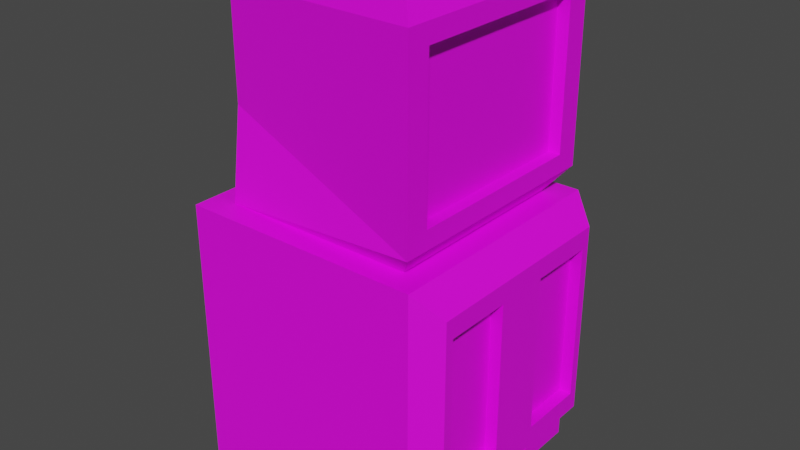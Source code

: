 # Source: TVConsole.blend  (saved by Blender 3.6.11; exported with 4.5.12 LTS)
import bpy
from mathutils import Matrix  # noqa: F401  (used for matrix-valued properties, if any)

bpy.ops.wm.read_factory_settings(use_empty=True)
scene = bpy.context.scene
scene.name = 'Scene'

# ---- collections
col_collection = bpy.data.collections.new('Collection'); scene.collection.children.link(col_collection)

# ---- images (referenced by path relative to the original .blend; pixels are not part of the script)
import os
ASSET_DIR = os.environ.get("B2B_ASSET_DIR", "")  # directory of the original .blend (textures are referenced by path, not embedded)
HERE = os.path.dirname(os.path.abspath(__file__))  # packed textures are extracted next to this script under _unpacked/

def load_image(name, relpath, width, height, colorspace="sRGB"):
    """Load a texture the original file referenced (path relative to the .blend, or extracted next to this script)."""
    p = next((c for c in (os.path.join(HERE, relpath), os.path.join(ASSET_DIR, relpath)) if relpath and os.path.exists(c)), "")
    if p:
        img = bpy.data.images.load(p, check_existing=True)
        img.name = name
    else:  # same state as the original file: an image datablock whose file is absent (Cycles renders it pink)
        img = bpy.data.images.new(name, width, height)
        img.source = "FILE"
        img.filepath = "//" + (relpath or name)
    img.colorspace_settings.name = colorspace
    return img
img_tvconsole_png = load_image('TVConsole.png', 'TVConsole.png', 1024, 1024, 'sRGB')

# ---- materials (node trees are filled in below, after node groups)
mat_material = bpy.data.materials.new('Material')
mat_material.alpha_threshold = 0.0
mat_material.use_transparent_shadow = False
mat_material.roughness = 0.5
mat_material.line_color = (0.0, 0.0, 0.0, 1.0)

# ---- material node trees
mat_material.use_nodes = True; mat_material.node_tree.nodes.clear()
_N = mat_material.node_tree.nodes; _L = mat_material.node_tree.links
n0 = _N.new('ShaderNodeOutputMaterial'); n0.name = 'Material Output'; n0.location = (300, 300)
n1 = _N.new('ShaderNodeBsdfPrincipled'); n1.name = 'Principled BSDF'; n1.location = (10, 300)
n1.distribution = 'GGX'
n1.subsurface_method = 'RANDOM_WALK_SKIN'
n1.inputs[3].default_value = 1.45
n1.inputs[27].default_value = (0.0, 0.0, 0.0, 1.0)
n1.inputs[28].default_value = 1.0
n2 = _N.new('ShaderNodeTexImage'); n2.name = 'Image Texture'; n2.location = (-280, 49)
n2.image = img_tvconsole_png
_L.new(n1.outputs[0], n0.inputs[0])
_L.new(n2.outputs[0], n1.inputs[0])
n0.is_active_output = True

# ---- world
world_world = bpy.data.worlds.new('World'); scene.world = world_world
world_world.use_nodes = True; world_world.node_tree.nodes.clear()
_N = world_world.node_tree.nodes; _L = world_world.node_tree.links
n0 = _N.new('ShaderNodeOutputWorld'); n0.name = 'World Output'; n0.location = (300, 300)
n1 = _N.new('ShaderNodeBackground'); n1.name = 'Background'; n1.location = (10, 300)
n1.inputs[0].default_value = (0.05088, 0.05088, 0.05088, 1.0)
_L.new(n1.outputs[0], n0.inputs[0])
n0.is_active_output = True
world_world.color = (0.05088, 0.05088, 0.05088)
world_world.use_sun_shadow = False
world_world.sun_shadow_jitter_overblur = 0.0

# ---- meshes
me_cube = bpy.data.meshes.new('Cube')
me_cube.from_pydata([(1.0, 1.0, 1.0), (1.0, 1.0, -1.0), (1.0, -1.0, 1.0), (1.0, -1.0, -1.0), (-1.0, 1.0, 1.0), (-1.0, 1.0, -1.0), (-1.0, -1.0, 1.0), (-1.0, -1.0, -1.0), (0.8, -0.8, 1.0), (-0.8, -0.8, 1.0), (0.8, 0.8, 1.0), (-0.8, 0.8, 1.0), (0.96, -0.96, 1.2), (-0.944, -0.576, 1.667), (0.96, 0.96, 1.2), (-0.944, 0.576, 1.667), (0.96, -0.96, 2.7), (-0.944, -0.576, 2.567), (0.96, 0.96, 2.7), (-0.944, 0.576, 2.567), (0.864, -0.864, 2.853), (-0.896, -0.432, 2.52), (0.864, 0.864, 2.853), (-0.896, 0.432, 2.52), (0.96, 0.768, 1.35), (0.96, -0.768, 1.35), (0.96, 0.768, 2.55), (0.96, -0.768, 2.55), (0.86, 0.768, 1.35), (0.86, -0.768, 1.35), (0.86, 0.768, 2.55), (0.86, -0.768, 2.55), (-1.0, 0.0, -1.0), (0.0, 1.0, -1.0), (0.0, -1.0, -1.0), (1.0, 0.0, -1.0), (0.0, 0.0, -1.0), (-1.0, -0.5, -1.0), (-0.5, 1.0, -1.0), (0.5, -1.0, -1.0), (1.0, 0.5, -1.0), (-1.0, 0.5, -1.0), (0.5, 1.0, -1.0), (-0.5, -1.0, -1.0), (1.0, -0.5, -1.0), (0.0, -0.5, -1.0), (0.0, 0.5, -1.0), (-0.5, 0.0, -1.0), (0.5, 0.0, -1.0), (0.5, 0.5, -1.0), (-0.5, 0.5, -1.0), (-0.5, -0.5, -1.0), (0.5, -0.5, -1.0), (-1.0, -0.5, -1.25), (-1.0, -1.0, -1.25), (-0.5, 1.0, -1.25), (-1.0, 1.0, -1.25), (0.5, -1.0, -1.25), (1.0, -1.0, -1.25), (1.0, 0.5, -1.25), (1.0, 1.0, -1.25), (-1.0, 0.5, -1.25), (0.5, 1.0, -1.25), (-0.5, -1.0, -1.25), (1.0, -0.5, -1.25), (0.5, 0.5, -1.25), (-0.5, 0.5, -1.25), (-0.5, -0.5, -1.25), (0.5, -0.5, -1.25), (1.0, 0.0, 1.0), (1.0, -0.5, 1.0), (1.0, 0.5, 1.0), (1.2, 0.86, 0.81), (1.2, 0.86, -0.81), (1.2, -0.86, 0.81), (1.2, -0.86, -0.81), (1.2, -0.455, 0.81), (1.2, 0.455, -0.81), (1.2, -0.455, -0.81), (1.2, 0.0, -0.81), (1.2, 0.455, 0.81), (1.2, 0.0, 0.81), (1.2, -0.1625, -0.81), (1.2, -0.1625, 0.81), (1.2, 0.1625, -0.81), (1.2, 0.1625, 0.81), (1.2, -0.7865, 0.648), (1.2, -0.7865, -0.648), (1.2, -0.4625, 0.648), (1.2, -0.4625, -0.648), (1.2, -0.2285, 0.648), (1.2, -0.2285, -0.648), (1.2, 0.7865, 0.648), (1.2, 0.7865, -0.648), (1.2, 0.4625, -0.648), (1.2, 0.2285, -0.648), (1.2, 0.4625, 0.648), (1.2, 0.2285, 0.648), (1.1, 0.7865, 0.648), (1.1, 0.7865, -0.648), (1.1, 0.4625, -0.648), (1.1, 0.2285, -0.648), (1.1, 0.4625, 0.648), (1.1, 0.2285, 0.648), (1.1, -0.7865, 0.648), (1.1, -0.7865, -0.648), (1.1, -0.4625, 0.648), (1.1, -0.4625, -0.648), (1.1, -0.2285, 0.648), (1.1, -0.2285, -0.648)], [], [(0, 4, 11, 10), (3, 2, 6, 7, 43, 34, 39), (7, 6, 4, 5, 41, 32, 37), (51, 43, 63, 67), (40, 1, 73, 77), (5, 4, 0, 1, 42, 33, 38), (11, 9, 13, 15), (6, 2, 8, 9), (4, 6, 9, 11), (2, 70, 69, 71, 0, 10, 8), (14, 15, 19, 18), (9, 8, 12, 13), (10, 11, 15, 14), (8, 10, 14, 12), (19, 17, 21, 23), (14, 18, 26, 24), (15, 13, 17, 19), (13, 12, 16, 17), (22, 23, 21, 20), (17, 16, 20, 21), (18, 19, 23, 22), (16, 18, 22, 20), (24, 26, 30, 28), (18, 16, 27, 26), (16, 12, 25, 27), (12, 14, 24, 25), (29, 28, 30, 31), (25, 24, 28, 29), (27, 25, 29, 31), (26, 27, 31, 30), (51, 45, 34, 43), (50, 46, 36, 47), (49, 40, 35, 48), (46, 49, 48, 36), (33, 42, 49, 46), (42, 1, 60, 62), (41, 50, 47, 32), (52, 44, 64, 68), (38, 33, 46, 50), (41, 5, 56, 61), (32, 47, 51, 37), (47, 36, 45, 51), (45, 52, 39, 34), (36, 48, 52, 45), (48, 35, 44, 52), (68, 64, 58, 57), (62, 60, 59, 65), (56, 55, 66, 61), (53, 67, 63, 54), (49, 42, 62, 65), (43, 7, 54, 63), (7, 37, 53, 54), (3, 39, 57, 58), (5, 38, 55, 56), (44, 3, 58, 64), (37, 51, 67, 53), (40, 49, 65, 59), (39, 52, 68, 57), (1, 40, 59, 60), (38, 50, 66, 55), (50, 41, 61, 66), (0, 71, 80, 72), (83, 76, 88, 90), (84, 85, 81, 79), (44, 35, 79, 82, 78), (1, 0, 72, 73), (71, 69, 81, 85, 80), (35, 40, 77, 84, 79), (69, 70, 76, 83, 81), (70, 2, 74, 76), (3, 44, 78, 75), (2, 3, 75, 74), (79, 81, 83, 82), (80, 85, 97, 96), (89, 91, 109, 107), (75, 78, 89, 87), (76, 74, 86, 88), (82, 83, 90, 91), (78, 82, 91, 89), (74, 75, 87, 86), (92, 96, 102, 98), (73, 72, 92, 93), (72, 80, 96, 92), (84, 77, 94, 95), (85, 84, 95, 97), (77, 73, 93, 94), (99, 98, 102, 103, 101, 100), (94, 93, 99, 100), (96, 97, 103, 102), (95, 94, 100, 101), (93, 92, 98, 99), (97, 95, 101, 103), (109, 108, 106, 104, 105, 107), (87, 89, 107, 105), (86, 87, 105, 104), (91, 90, 108, 109), (90, 88, 106, 108), (88, 86, 104, 106)])
_uv = me_cube.uv_layers.new(name='UVMap')
_uv.uv.foreach_set('vector', [0.5258, 0.2958, 0.7884, 0.2958, 0.7621, 0.3221, 0.5521, 0.3221, 0.02573, 0.2629, 0.02573, 7.835e-09, 0.2885, 5.881e-05, 0.2885, 0.263, 0.2228, 0.2629, 0.1571, 0.2629, 0.09143, 0.2629, 0.0, 0.5586, 0.0, 0.2958, 0.2629, 0.2958, 0.2629, 0.5586, 0.1972, 0.5586, 0.1314, 0.5586, 0.06572, 0.5586, 0.723, 0.8768, 0.723, 0.8111, 0.7558, 0.8111, 0.7558, 0.8768, 0.4601, 0.5587, 0.5258, 0.5587, 0.5074, 0.585, 0.4542, 0.585, 0.2885, 0.263, 0.2885, 5.881e-05, 0.5513, 7.835e-09, 0.5513, 0.2629, 0.4856, 0.2629, 0.4199, 0.2629, 0.3542, 0.2629, 0.9948, 0.2958, 0.9948, 0.5061, 0.9066, 0.4767, 0.9066, 0.3253, 0.7884, 0.5587, 0.5258, 0.5587, 0.5521, 0.5324, 0.7621, 0.5324, 0.7884, 0.2958, 0.7884, 0.5587, 0.7621, 0.5324, 0.7621, 0.3221, 0.5258, 0.5587, 0.5258, 0.493, 0.5258, 0.4273, 0.5258, 0.3615, 0.5258, 0.2958, 0.5521, 0.3221, 0.5521, 0.5324, 0.1972, 0.5914, 0.1355, 0.8431, 0.0172, 0.8431, -5.487e-09, 0.5914, 0.7766, 0.7906, 0.7767, 0.5804, 0.8028, 0.5587, 0.8645, 0.8104, 0.2233, 0.6131, 0.2234, 0.8233, 0.1355, 0.8431, 0.1972, 0.5914, 0.5062, 0.606, 0.5062, 0.8164, 0.4804, 0.8374, 0.4804, 0.585, 0.5257, 0.585, 0.5257, 0.7364, 0.5194, 0.7175, 0.5194, 0.6039, 0.4804, 0.8374, 0.2833, 0.8374, 0.303, 0.8121, 0.4607, 0.8121, 0.9066, 0.3253, 0.9066, 0.4767, 0.7884, 0.4767, 0.7884, 0.3253, 0.8645, 0.8104, 0.8028, 0.5587, 1.0, 0.5587, 0.9828, 0.8104, 0.5374, 0.5713, 0.7707, 0.6281, 0.7707, 0.7417, 0.5374, 0.7985, 0.7766, 0.7606, 0.5258, 0.8111, 0.5374, 0.7985, 0.7707, 0.7417, 0.5258, 0.5587, 0.7766, 0.6092, 0.7707, 0.6281, 0.5374, 0.5713, 0.2833, 0.585, 0.2833, 0.8374, 0.2629, 0.8248, 0.2629, 0.5976, 0.5062, 0.9446, 0.5062, 0.7869, 0.5194, 0.7869, 0.5194, 0.9446, 0.2833, 0.8374, 0.2833, 0.585, 0.303, 0.6102, 0.303, 0.8121, 0.2833, 0.585, 0.4804, 0.585, 0.4607, 0.6102, 0.303, 0.6102, 0.4804, 0.585, 0.4804, 0.8374, 0.4607, 0.8121, 0.4607, 0.6102, 0.9732, -1.12e-08, 0.9732, 0.2019, 0.8154, 0.2019, 0.8154, -4.304e-09, 0.2234, 0.7933, 0.2234, 0.5914, 0.2365, 0.5914, 0.2365, 0.7933, 0.9365, 0.8104, 0.9365, 0.9681, 0.9233, 0.9681, 0.9233, 0.8104, 0.5062, 0.7869, 0.5062, 0.585, 0.5194, 0.585, 0.5194, 0.7869, 0.3286, 0.3615, 0.3286, 0.4273, 0.2629, 0.4273, 0.2629, 0.3615, 0.4601, 0.3615, 0.4601, 0.4273, 0.3943, 0.4273, 0.3943, 0.3615, 0.4601, 0.493, 0.4601, 0.5587, 0.3943, 0.5587, 0.3943, 0.493, 0.4601, 0.4273, 0.4601, 0.493, 0.3943, 0.493, 0.3943, 0.4273, 0.5258, 0.4273, 0.5258, 0.493, 0.4601, 0.493, 0.4601, 0.4273, 0.4856, 0.2629, 0.5513, 0.2629, 0.5513, 0.2958, 0.4856, 0.2958, 0.4601, 0.2958, 0.4601, 0.3615, 0.3943, 0.3615, 0.3943, 0.2958, 0.03289, 0.9088, 0.03288, 0.8431, 0.06574, 0.8431, 0.06575, 0.9088, 0.5258, 0.3615, 0.5258, 0.4273, 0.4601, 0.4273, 0.4601, 0.3615, 0.1972, 0.5586, 0.2629, 0.5586, 0.2629, 0.5914, 0.1972, 0.5914, 0.3943, 0.2958, 0.3943, 0.3615, 0.3286, 0.3615, 0.3286, 0.2958, 0.3943, 0.3615, 0.3943, 0.4273, 0.3286, 0.4273, 0.3286, 0.3615, 0.3286, 0.4273, 0.3286, 0.493, 0.2629, 0.493, 0.2629, 0.4273, 0.3943, 0.4273, 0.3943, 0.493, 0.3286, 0.493, 0.3286, 0.4273, 0.3943, 0.493, 0.3943, 0.5587, 0.3286, 0.5587, 0.3286, 0.493, 0.5915, 0.8768, 0.5258, 0.8768, 0.5258, 0.8111, 0.5915, 0.8111, 0.6572, 0.8111, 0.6572, 0.8768, 0.5915, 0.8768, 0.5915, 0.8111, 0.723, 0.8768, 0.6572, 0.8768, 0.6572, 0.8111, 0.723, 0.8111, 0.3286, 0.8374, 0.3286, 0.9031, 0.2629, 0.9031, 0.2629, 0.8374, 0.3943, 0.9031, 0.3943, 0.8374, 0.4272, 0.8374, 0.4272, 0.9031, 0.2228, 0.2629, 0.2885, 0.263, 0.2885, 0.2958, 0.2228, 0.2958, 0.0, 0.5586, 0.06572, 0.5586, 0.06572, 0.5914, 0.0, 0.5914, 0.02573, 0.2629, 0.09143, 0.2629, 0.09143, 0.2958, 0.02573, 0.2958, 0.2885, 0.263, 0.3542, 0.2629, 0.3542, 0.2958, 0.2885, 0.2958, 0.8549, 0.2676, 0.8549, 0.2019, 0.8877, 0.2019, 0.8877, 0.2676, 0.46, 0.9031, 0.46, 0.8374, 0.4929, 0.8374, 0.4929, 0.9031, 0.09863, 0.8431, 0.09861, 0.9088, 0.06575, 0.9088, 0.06577, 0.8431, 0.4272, 0.9031, 0.4272, 0.8374, 0.46, 0.8374, 0.46, 0.9031, 0.3286, 0.9031, 0.3286, 0.8374, 0.3615, 0.8374, 0.3615, 0.9031, 0.3615, 0.9031, 0.3615, 0.8374, 0.3943, 0.8374, 0.3943, 0.9031, 0.03288, 0.8431, 0.03286, 0.9088, -8.385e-09, 0.9088, 1.469e-05, 0.8431, 0.577, 0.2629, 0.577, 0.1972, 0.6025, 0.1913, 0.6025, 0.2445, 0.6025, 0.1101, 0.6025, 0.07164, 0.6238, 0.07065, 0.6238, 0.1014, 0.8154, 0.1528, 0.6025, 0.1528, 0.6025, 0.1314, 0.8154, 0.1314, 0.3286, 0.5587, 0.3943, 0.5587, 0.3943, 0.585, 0.373, 0.585, 0.3345, 0.585, 0.5513, 0.2629, 0.5513, 7.835e-09, 0.577, 0.02483, 0.577, 0.2378, 0.577, 0.1972, 0.577, 0.1314, 0.6025, 0.1314, 0.6025, 0.1528, 0.6025, 0.1913, 0.3943, 0.5587, 0.4601, 0.5587, 0.4542, 0.585, 0.4157, 0.585, 0.3943, 0.585, 0.577, 0.1314, 0.577, 0.06572, 0.6025, 0.07164, 0.6025, 0.1101, 0.6025, 0.1314, 0.577, 0.06572, 0.577, -1.718e-09, 0.6025, 0.0184, 0.6025, 0.07164, 0.2629, 0.5587, 0.3286, 0.5587, 0.3345, 0.585, 0.2813, 0.585, 0.02573, 7.835e-09, 0.02573, 0.2629, 0.0, 0.2378, 0.0, 0.02483, 0.8154, 0.1314, 0.6025, 0.1314, 0.6025, 0.1101, 0.8154, 0.1101, 0.6025, 0.1913, 0.6025, 0.1528, 0.6238, 0.1615, 0.6238, 0.1922, 0.8417, 0.2327, 0.8417, 0.2019, 0.8549, 0.2019, 0.8549, 0.2327, 0.8154, 0.0184, 0.8154, 0.07164, 0.7942, 0.07065, 0.7942, 0.02806, 0.6025, 0.07164, 0.6025, 0.0184, 0.6238, 0.02806, 0.6238, 0.07065, 0.8154, 0.1101, 0.6025, 0.1101, 0.6238, 0.1014, 0.7942, 0.1014, 0.8154, 0.07164, 0.8154, 0.1101, 0.7942, 0.1014, 0.7942, 0.07065, 0.6025, 0.0184, 0.8154, 0.0184, 0.7942, 0.02806, 0.6238, 0.02806, 0.8154, 0.2753, 0.8154, 0.2327, 0.8286, 0.2327, 0.8286, 0.2753, 0.8154, 0.2445, 0.6025, 0.2445, 0.6238, 0.2348, 0.7942, 0.2348, 0.6025, 0.2445, 0.6025, 0.1913, 0.6238, 0.1922, 0.6238, 0.2348, 0.8154, 0.1528, 0.8154, 0.1913, 0.7942, 0.1922, 0.7942, 0.1615, 0.6025, 0.1528, 0.8154, 0.1528, 0.7942, 0.1615, 0.6238, 0.1615, 0.8154, 0.1913, 0.8154, 0.2445, 0.7942, 0.2348, 0.7942, 0.1922, 0.7766, 0.9807, 0.7766, 0.8104, 0.8192, 0.8104, 0.85, 0.8104, 0.85, 0.9807, 0.8192, 0.9807, 0.2234, 0.8359, 0.2234, 0.7933, 0.2365, 0.7933, 0.2365, 0.8359, 0.8154, 0.2327, 0.8154, 0.2019, 0.8286, 0.2019, 0.8286, 0.2327, 0.2234, 0.8667, 0.2234, 0.8359, 0.2365, 0.8359, 0.2365, 0.8667, 0.2365, 0.7618, 0.2365, 0.5914, 0.2496, 0.5914, 0.2496, 0.7618, 0.2628, 0.5914, 0.2628, 0.7618, 0.2496, 0.7618, 0.2496, 0.5914, 0.85, 0.9807, 0.85, 0.8104, 0.8808, 0.8104, 0.9233, 0.8104, 0.9233, 0.9807, 0.8808, 0.9807, 0.8417, 0.2753, 0.8417, 0.2327, 0.8549, 0.2327, 0.8549, 0.2753, 0.2496, 0.7618, 0.2496, 0.9322, 0.2365, 0.9322, 0.2365, 0.7618, 0.2496, 0.9322, 0.2496, 0.7618, 0.2628, 0.7618, 0.2628, 0.9322, 0.8286, 0.2753, 0.8286, 0.2445, 0.8417, 0.2445, 0.8417, 0.2753, 0.8286, 0.2445, 0.8286, 0.2019, 0.8417, 0.2019, 0.8417, 0.2445])
me_cube.materials.append(mat_material)
me_cube.use_mirror_vertex_groups = False
me_cube.update()

# ---- objects
ob_cube = bpy.data.objects.new('Cube', me_cube)

# ---- transforms, parenting, visibility, modifiers, constraints
ob_cube.location = (0.0, 0.0, 0.0)
ob_cube.lock_rotations_4d = False
ob_cube.empty_display_type = 'ARROWS'
ob_cube.lineart.crease_threshold = 0.0

# ---- collection membership
col_collection.objects.link(ob_cube)

# ---- scene / render settings (as saved in the file)
scene.frame_start = 1; scene.frame_end = 250; scene.frame_set(1)
scene.render.engine = 'BLENDER_EEVEE_NEXT'
scene.cycles.sampling_pattern = 'TABULATED_SOBOL'
scene.cycles.use_light_tree = False
scene.view_settings.view_transform = 'Filmic'
bpy.context.view_layer.update()

# ---- added for rendering (the .blend has no active camera and no usable light): camera, sun
cam_auto = bpy.data.cameras.new('AutoCamera')
cam_auto.lens = 50.0
cam_auto.sensor_width = 36.0
cam_auto.clip_end = 1000.0
ob_auto_camera = bpy.data.objects.new('AutoCamera', cam_auto)
scene.collection.objects.link(ob_auto_camera)
ob_auto_camera.location = (4.78808, -5.62569, 4.55193)
ob_auto_camera.rotation_euler = (1.09748, -7.21219e-08, 0.694738)
scene.camera = ob_auto_camera
light_auto_sun = bpy.data.lights.new('AutoSun', 'SUN')
light_auto_sun.energy = 3.0
light_auto_sun.angle = 0.0523599
ob_auto_sun = bpy.data.objects.new('AutoSun', light_auto_sun)
scene.collection.objects.link(ob_auto_sun)
ob_auto_sun.rotation_euler = (0.872665, 0.174533, 0.523599)
bpy.context.view_layer.update()
